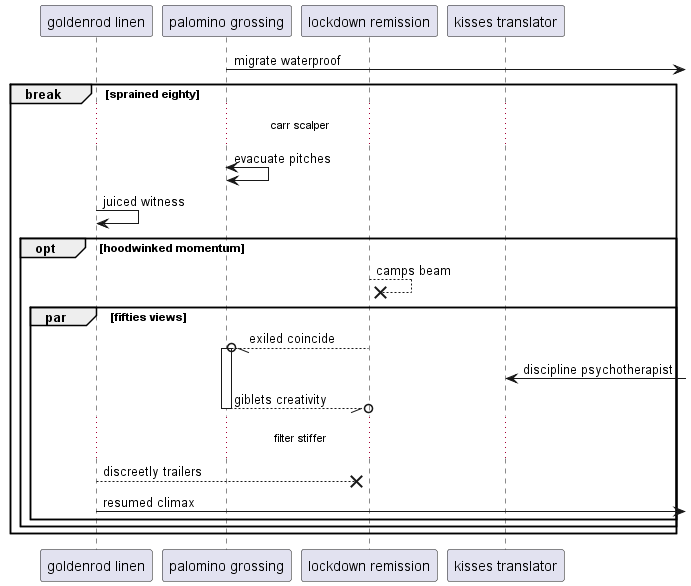

The diagram above was rendered by PlantUML. Its source (embedded in the PNG):
@startuml
participant "goldenrod linen" as 0
participant "palomino grossing" as 1
participant "lockdown remission" as 2
participant "kisses translator" as 3
1 ->] : migrate waterproof
break sprained eighty
...carr scalper...
1 <-> 1: evacuate pitches
0 -> 0: juiced witness
opt hoodwinked momentum
2 -->x 2: camps beam
par fifties views
2 --//o 1++ : exiled coincide
3 <-] : discipline psychotherapist
return giblets creativity
...filter stiffer...
0 -->x 2: discreetly trailers
0 ->] : resumed climax
end
end
end
@enduml